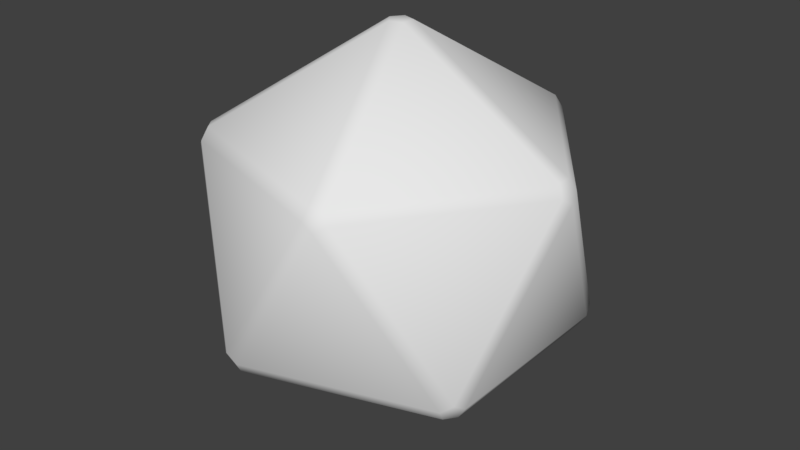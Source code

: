 # Source: icostar.blend  (saved by Blender 2.78.0; exported with 4.5.12 LTS)
import bpy
from mathutils import Matrix  # noqa: F401  (used for matrix-valued properties, if any)

bpy.ops.wm.read_factory_settings(use_empty=True)
scene = bpy.context.scene
scene.name = 'Scene'

# ---- collections
col_collection_1 = bpy.data.collections.new('Collection 1'); scene.collection.children.link(col_collection_1)

# ---- materials (node trees are filled in below, after node groups)
mat_material_001 = bpy.data.materials.new('Material.001')
mat_material_001.alpha_threshold = 0.0
mat_material_001.use_transparent_shadow = False
mat_material_001.roughness = 0.5

# ---- material node trees

# ---- world
world_world = bpy.data.worlds.new('World'); scene.world = world_world
world_world.color = (0.05088, 0.05088, 0.05088)
world_world.use_sun_shadow = False
world_world.sun_shadow_jitter_overblur = 0.0
world_world.cycles.sampling_method = 'MANUAL'

# ---- meshes
me_icosphere_002 = bpy.data.meshes.new('Icosphere.002')
me_icosphere_002.from_pydata([(6.783e-11, 2.241e-09, -0.4689), (0.3393, -0.2465, -0.2097), (-0.1296, -0.3989, -0.2097), (-0.4194, 2.241e-09, -0.2097), (-0.1296, 0.3989, -0.2097), (0.3393, 0.2465, -0.2097), (0.1296, -0.3989, 0.2097), (-0.3393, -0.2465, 0.2097), (-0.3393, 0.2465, 0.2097), (0.1296, 0.3989, 0.2097), (0.4194, 2.241e-09, 0.2097), (6.783e-11, 2.241e-09, 0.4689), (-4.812e-09, 1.549e-11, -9.29e-10), (-7.005e-09, -1.987e-09, -0.4656), (0.3369, -0.2448, -0.2082), (-0.1287, -0.396, -0.2082), (-0.4164, -1.987e-09, -0.2082), (-0.1287, 0.396, -0.2082), (0.3369, 0.2448, -0.2082), (0.1287, -0.396, 0.2082), (-0.3369, -0.2448, 0.2082), (-0.3369, 0.2448, 0.2082), (0.1287, 0.396, 0.2082), (0.4164, -1.987e-09, 0.2082), (-7.005e-09, -1.987e-09, 0.4656)], [], [(6, 12, 10), (7, 12, 6), (8, 12, 7), (9, 12, 8), (10, 12, 9), (5, 4, 12), (1, 5, 12), (2, 1, 12), (3, 2, 12), (4, 3, 12), (1, 12, 10), (6, 12, 1), (9, 12, 4), (9, 12, 5), (5, 12, 10), (4, 12, 8), (8, 12, 3), (7, 12, 3), (2, 12, 7), (6, 12, 2), (10, 12, 11), (12, 9, 11), (8, 12, 11), (7, 12, 11), (12, 6, 11), (12, 4, 0), (5, 12, 0), (1, 12, 0), (2, 12, 0), (3, 12, 0), (13, 14, 15), (14, 13, 18), (13, 15, 16), (13, 16, 17), (13, 17, 18), (14, 18, 23), (15, 14, 19), (16, 15, 20), (17, 16, 21), (18, 17, 22), (14, 23, 19), (15, 19, 20), (16, 20, 21), (17, 21, 22), (18, 22, 23), (19, 23, 24), (20, 19, 24), (21, 20, 24), (22, 21, 24), (23, 22, 24)])
_uv = me_icosphere_002.uv_layers.new(name='UVMap')
_uv.uv.foreach_set('vector', [0.6422, 0.443, 0.6422, 0.2864, 0.7822, 0.3564, 0.4767, 0.1434, 0.559, 0.01029, 0.6413, 0.1434, 0.4758, 0.5779, 0.3935, 0.7111, 0.3112, 0.5779, 0.9231, 0.373, 0.7831, 0.443, 0.7831, 0.2864, 0.4444, 0.3089, 0.3112, 0.2266, 0.4444, 0.1443, 0.2077, 0.6085, 0.0431, 0.6085, 0.1254, 0.4753, 0.3112, 0.8529, 0.4512, 0.9394, 0.3112, 1.009, 0.4686, 0.712, 0.6086, 0.7985, 0.4686, 0.8685, 0.3112, 0.01029, 0.4758, 0.01029, 0.3935, 0.1434, 0.0431, 0.3404, 0.0431, 0.1758, 0.1763, 0.2581, 0.1771, 0.01029, 0.3103, 0.09258, 0.1771, 0.1749, 0.3812, 0.852, 0.3112, 0.712, 0.4677, 0.712, 0.6098, 0.6085, 0.4767, 0.5262, 0.6098, 0.4439, 0.6807, 0.8657, 0.6107, 0.7257, 0.7673, 0.7257, 0.1296, 0.6093, 0.1996, 0.7494, 0.0431, 0.7494, 0.8547, 0.4439, 0.9247, 0.5839, 0.7681, 0.5839, 0.1763, 0.1749, 0.0431, 0.09259, 0.1763, 0.01029, 0.6807, 0.2843, 0.6107, 0.1443, 0.7673, 0.1443, 0.1296, 0.7502, 0.1996, 0.8903, 0.0431, 0.8903, 0.3103, 0.3404, 0.1771, 0.2581, 0.3103, 0.1758, 0.6107, 0.5848, 0.7673, 0.5848, 0.6973, 0.7248, 0.3935, 0.4439, 0.4758, 0.577, 0.3112, 0.577, 0.3112, 0.443, 0.3935, 0.3098, 0.4758, 0.443, 0.0431, 0.4744, 0.1254, 0.3413, 0.2077, 0.4744, 0.5275, 0.1443, 0.6098, 0.2775, 0.4452, 0.2775, 0.559, 0.443, 0.4767, 0.3098, 0.6413, 0.3098, 0.9247, 0.2843, 0.7681, 0.2843, 0.8382, 0.1443, 0.9247, 0.7248, 0.7681, 0.7248, 0.8382, 0.5848, 0.9247, 0.8657, 0.7681, 0.8657, 0.8382, 0.7257, 0.7673, 0.5839, 0.6107, 0.5839, 0.6807, 0.4439, 0.7821, 0.4378, 0.7821, 0.5924, 0.6482, 0.5151, 0.7827, 0.4165, 0.86, 0.2826, 0.9373, 0.4165, 0.6683, 0.593, 0.591, 0.7269, 0.5137, 0.593, 0.7614, 0.2047, 0.6275, 0.282, 0.6275, 0.1274, 0.4358, 0.82, 0.3585, 0.6861, 0.5131, 0.6861, 0.3585, 0.5516, 0.5131, 0.5516, 0.4358, 0.6855, 0.5137, 0.2826, 0.6476, 0.3599, 0.5137, 0.4372, 0.3585, 0.2826, 0.5131, 0.2826, 0.4358, 0.4165, 0.2033, 0.2613, 0.2806, 0.1274, 0.3579, 0.2613, 0.5131, 0.551, 0.3585, 0.551, 0.4358, 0.4171, 0.2806, 0.2619, 0.3579, 0.3958, 0.2033, 0.3958, 0.2806, 0.3964, 0.3579, 0.5303, 0.2033, 0.5303, 0.6482, 0.4372, 0.6482, 0.2826, 0.7821, 0.3599, 0.493, 0.282, 0.493, 0.1274, 0.6269, 0.2047, 0.4924, 0.1274, 0.4924, 0.282, 0.3585, 0.2047, 0.2806, 0.5309, 0.3579, 0.6648, 0.2033, 0.6648, 0.2033, 0.6654, 0.3579, 0.6654, 0.2806, 0.7993, 0.9166, 0.2613, 0.762, 0.2613, 0.8393, 0.1274, 0.8028, 0.7477, 0.6689, 0.6703, 0.8028, 0.593, 0.6476, 0.4378, 0.6476, 0.5924, 0.5137, 0.5151])
me_icosphere_002.use_remesh_preserve_volume = False
me_icosphere_002.use_remesh_preserve_attributes = False
me_icosphere_002.use_mirror_vertex_groups = False
me_icosphere_002.update()
me_icosphere_001 = bpy.data.meshes.new('Icosphere.001')
me_icosphere_001.from_pydata([(-0.02261, -0.01643, -0.4787), (-0.02261, 0.01643, -0.4787), (0.008635, 0.02658, -0.4787), (0.02794, -6.1e-09, -0.4787), (0.008635, -0.02658, -0.4787), (0.3478, -0.2324, -0.2343), (0.3651, -0.2324, -0.2063), (0.3565, -0.259, -0.1891), (0.3339, -0.2754, -0.2063), (0.3285, -0.259, -0.2343), (-0.1448, -0.3925, -0.2343), (-0.1135, -0.4026, -0.2343), (-0.1082, -0.419, -0.2063), (-0.1362, -0.419, -0.1891), (-0.1588, -0.4026, -0.2063), (-0.418, 0.01643, -0.2343), (-0.418, -0.01643, -0.2343), (-0.432, -0.02658, -0.2063), (-0.4406, -4.238e-09, -0.1891), (-0.432, 0.02658, -0.2063), (-0.1135, 0.4026, -0.2343), (-0.1448, 0.3925, -0.2343), (-0.1588, 0.4026, -0.2063), (-0.1362, 0.419, -0.1891), (-0.1082, 0.419, -0.2063), (0.3651, 0.2324, -0.2063), (0.3478, 0.2324, -0.2343), (0.3285, 0.259, -0.2343), (0.3339, 0.2754, -0.2063), (0.3565, 0.259, -0.1891), (0.1082, -0.419, 0.2063), (0.1362, -0.419, 0.1891), (0.1588, -0.4026, 0.2063), (0.1448, -0.3925, 0.2343), (0.1135, -0.4026, 0.2343), (-0.3651, -0.2324, 0.2063), (-0.3565, -0.259, 0.1891), (-0.3339, -0.2754, 0.2063), (-0.3285, -0.259, 0.2343), (-0.3478, -0.2324, 0.2343), (-0.3339, 0.2754, 0.2063), (-0.3565, 0.259, 0.1891), (-0.3651, 0.2324, 0.2063), (-0.3478, 0.2324, 0.2343), (-0.3285, 0.259, 0.2343), (0.1588, 0.4026, 0.2063), (0.1362, 0.419, 0.1891), (0.1082, 0.419, 0.2063), (0.1135, 0.4026, 0.2343), (0.1448, 0.3925, 0.2343), (0.432, -0.02658, 0.2063), (0.4406, -4.238e-09, 0.1891), (0.432, 0.02658, 0.2063), (0.418, 0.01643, 0.2343), (0.418, -0.01643, 0.2343), (-0.008635, -0.02658, 0.4787), (0.02261, -0.01643, 0.4787), (0.02261, 0.01643, 0.4787), (-0.008635, 0.02658, 0.4787), (-0.02794, -6.1e-09, 0.4787)], [], [(5, 3, 26), (1, 15, 21), (4, 9, 11), (2, 20, 27), (6, 25, 51), (7, 50, 32), (13, 30, 37), (18, 35, 42), (23, 40, 47), (29, 45, 52), (12, 8, 31), (17, 14, 36), (22, 19, 41), (28, 24, 46), (33, 54, 56), (38, 34, 55), (43, 39, 59), (48, 44, 58), (53, 49, 57), (0, 1, 2, 3, 4), (5, 6, 7, 8, 9), (10, 11, 12, 13, 14), (15, 16, 17, 18, 19), (20, 21, 22, 23, 24), (25, 26, 27, 28, 29), (30, 31, 32, 33, 34), (35, 36, 37, 38, 39), (40, 41, 42, 43, 44), (45, 46, 47, 48, 49), (50, 51, 52, 53, 54), (55, 56, 57, 58, 59), (10, 0, 4, 11), (3, 5, 9, 4), (8, 12, 11, 9), (25, 6, 5, 26), (2, 27, 26, 3), (15, 1, 0, 16), (14, 17, 16, 10), (20, 2, 1, 21), (19, 22, 21, 15), (24, 28, 27, 20), (50, 7, 6, 51), (29, 52, 51, 25), (30, 13, 12, 31), (7, 32, 31, 8), (35, 18, 17, 36), (13, 37, 36, 14), (40, 23, 22, 41), (18, 42, 41, 19), (45, 29, 28, 46), (23, 47, 46, 24), (54, 33, 32, 50), (34, 38, 37, 30), (39, 43, 42, 35), (44, 48, 47, 40), (49, 53, 52, 45), (55, 34, 33, 56), (53, 57, 56, 54), (59, 39, 38, 55), (58, 44, 43, 59), (57, 49, 48, 58), (0, 10, 16)])
me_icosphere_001.polygons.foreach_set('use_smooth', [True] * 62)
_uv = me_icosphere_001.uv_layers.new(name='UVMap')
_uv.uv.foreach_set('vector', [0.5, 0.6867, 0.5, 0.8339, 0.5, 0.3748, 0.5, 0.8429, 0.5, 0.8238, 0.5, 0.463, 0.5, 0.8594, 0.5, 0.7122, 0.5, 0.9841, 0.5, 0.8237, 0.5, 0.4438, 0.5, 0.3646, 0.5, 0.6597, 0.5, 0.3478, 0.5, 0.1888, 0.5, 0.6685, 0.5, 0.1976, 0.5, 0.5584, 0.5, 0.9715, 0.5, 0.5895, 0.5, 0.6686, 0.5, 0.8112, 0.5, 0.6522, 0.5, 0.3403, 0.5, 0.4092, 0.5, 0.2991, 0.5, 0.02718, 0.5, 0.321, 0.5, 0.01813, 0.5, 0.162, 0.5, 0.9728, 0.5, 0.7009, 0.5, 0.5908, 0.5, 0.838, 0.5, 0.9819, 0.5, 0.679, 0.5, 0.4416, 0.5, 0.8024, 0.5, 0.3315, 0.5, 0.3314, 0.5, 0.4105, 0.5, 0.02853, 0.5, 0.537, 0.5, 0.1762, 0.5, 0.1571, 0.5, 0.6354, 0.5, 0.5562, 0.5, 0.1763, 0.5, 0.3133, 0.5, 0.6252, 0.5, 0.1661, 0.5, 0.01594, 0.5, 0.2878, 0.5, 0.1406, 0.5, 0.1542, 0.5, 0.01035, 0.5, 0.1351, 0.5, 0.8649, 0.5, 0.8429, 0.5, 0.8237, 0.5, 0.8339, 0.5, 0.8594, 0.5, 0.6867, 0.5, 0.6597, 0.5, 0.6685, 0.5, 0.7009, 0.5, 0.7122, 0.5, 0.9896, 0.5, 0.9841, 0.5, 0.9728, 0.5, 0.9715, 0.5, 0.9819, 0.5, 0.8238, 0.5, 0.8458, 0.5, 0.838, 0.5, 0.8112, 0.5, 0.8024, 0.5, 0.4438, 0.5, 0.463, 0.5, 0.4416, 0.5, 0.4092, 0.5, 0.4105, 0.5, 0.3478, 0.5, 0.3748, 0.5, 0.3646, 0.5, 0.3314, 0.5, 0.321, 0.5, 0.5895, 0.5, 0.5908, 0.5, 0.5584, 0.5, 0.537, 0.5, 0.5562, 0.5, 0.6522, 0.5, 0.679, 0.5, 0.6686, 0.5, 0.6354, 0.5, 0.6252, 0.5, 0.2991, 0.5, 0.3315, 0.5, 0.3403, 0.5, 0.3133, 0.5, 0.2878, 0.5, 0.01813, 0.5, 0.02853, 0.5, 0.02718, 0.5, 0.01594, 0.5, 0.01035, 0.5, 0.1976, 0.5, 0.1888, 0.5, 0.162, 0.5, 0.1542, 0.5, 0.1762, 0.5, 0.1763, 0.5, 0.1571, 0.5, 0.1351, 0.5, 0.1406, 0.5, 0.1661, 0.5, 0.9896, 0.5, 0.8649, 0.5, 0.8594, 0.5, 0.9841, 0.5, 0.8339, 0.5, 0.6867, 0.5, 0.7122, 0.5, 0.8594, 0.5, 0.7009, 0.5, 0.9728, 0.5, 0.9841, 0.5, 0.7122, 0.5, 0.3478, 0.5, 0.6597, 0.5, 0.6867, 0.5, 0.3748, 0.5, 0.8237, 0.5, 0.3646, 0.5, 0.3748, 0.5, 0.8339, 0.5, 0.8238, 0.5, 0.8429, 0.5, 0.8649, 0.5, 0.8458, 0.5, 0.9819, 0.5, 0.838, 0.5, 0.8458, 0.5, 0.9896, 0.5, 0.4438, 0.5, 0.8237, 0.5, 0.8429, 0.5, 0.463, 0.5, 0.8024, 0.5, 0.4416, 0.5, 0.463, 0.5, 0.8238, 0.5, 0.4105, 0.5, 0.3314, 0.5, 0.3646, 0.5, 0.4438, 0.5, 0.1976, 0.5, 0.6685, 0.5, 0.6597, 0.5, 0.1888, 0.5, 0.321, 0.5, 0.162, 0.5, 0.1888, 0.5, 0.3478, 0.5, 0.5895, 0.5, 0.9715, 0.5, 0.9728, 0.5, 0.5908, 0.5, 0.6685, 0.5, 0.5584, 0.5, 0.5908, 0.5, 0.7009, 0.5, 0.6522, 0.5, 0.8112, 0.5, 0.838, 0.5, 0.679, 0.5, 0.9715, 0.5, 0.6686, 0.5, 0.679, 0.5, 0.9819, 0.5, 0.2991, 0.5, 0.4092, 0.5, 0.4416, 0.5, 0.3315, 0.5, 0.8112, 0.5, 0.3403, 0.5, 0.3315, 0.5, 0.8024, 0.5, 0.01813, 0.5, 0.321, 0.5, 0.3314, 0.5, 0.02853, 0.5, 0.4092, 0.5, 0.02718, 0.5, 0.02853, 0.5, 0.4105, 0.5, 0.1762, 0.5, 0.537, 0.5, 0.5584, 0.5, 0.1976, 0.5, 0.5562, 0.5, 0.6354, 0.5, 0.6686, 0.5, 0.5895, 0.5, 0.6252, 0.5, 0.3133, 0.5, 0.3403, 0.5, 0.6522, 0.5, 0.2878, 0.5, 0.01594, 0.5, 0.02718, 0.5, 0.2991, 0.5, 0.01035, 0.5, 0.1542, 0.5, 0.162, 0.5, 0.01813, 0.5, 0.1763, 0.5, 0.5562, 0.5, 0.537, 0.5, 0.1571, 0.5, 0.1542, 0.5, 0.1351, 0.5, 0.1571, 0.5, 0.1762, 0.5, 0.1661, 0.5, 0.6252, 0.5, 0.6354, 0.5, 0.1763, 0.5, 0.1406, 0.5, 0.2878, 0.5, 0.3133, 0.5, 0.1661, 0.5, 0.1351, 0.5, 0.01035, 0.5, 0.01594, 0.5, 0.1406, 0.5, 0.8649, 0.5, 0.9896, 0.5, 0.8458])
me_icosphere_001.materials.append(mat_material_001)
me_icosphere_001.use_remesh_preserve_volume = False
me_icosphere_001.use_remesh_preserve_attributes = False
me_icosphere_001.use_mirror_vertex_groups = False
me_icosphere_001.update()

# ---- objects
ob_icostar_internal = bpy.data.objects.new('icostar_internal', me_icosphere_002)
ob_icostar = bpy.data.objects.new('icostar', me_icosphere_001)

# ---- transforms, parenting, visibility, modifiers, constraints
ob_icostar_internal.location = (0.0, 0.0, 0.0)
ob_icostar_internal.lineart.crease_threshold = 0.0
ob_icostar.location = (0.0, 0.0, 0.0)
ob_icostar.hide_viewport = True
ob_icostar.lineart.crease_threshold = 0.0

# ---- collection membership
col_collection_1.objects.link(ob_icostar_internal)
col_collection_1.objects.link(ob_icostar)

# ---- scene / render settings (as saved in the file)
scene.frame_start = 1; scene.frame_end = 250; scene.frame_set(1)
scene.render.engine = 'BLENDER_EEVEE_NEXT'
scene.render.resolution_percentage = 50
scene.render.dither_intensity = 0.0
scene.cycles.use_denoising = False
scene.cycles.samples = 128
scene.cycles.sampling_pattern = 'TABULATED_SOBOL'
scene.cycles.light_sampling_threshold = 0.0
scene.cycles.use_adaptive_sampling = False
scene.cycles.use_light_tree = False
scene.cycles.blur_glossy = 0.0
scene.cycles.sample_clamp_indirect = 0.0
scene.view_settings.view_transform = 'Standard'
bpy.context.view_layer.update()

# ---- added for rendering (the .blend has no active camera and no usable light): camera, sun
cam_auto = bpy.data.cameras.new('AutoCamera')
cam_auto.lens = 50.0
cam_auto.sensor_width = 36.0
cam_auto.clip_end = 1000.0
ob_auto_camera = bpy.data.objects.new('AutoCamera', cam_auto)
scene.collection.objects.link(ob_auto_camera)
ob_auto_camera.location = (1.43198, -1.71837, 1.14558)
ob_auto_camera.rotation_euler = (1.09748, -7.21219e-08, 0.694738)
scene.camera = ob_auto_camera
light_auto_sun = bpy.data.lights.new('AutoSun', 'SUN')
light_auto_sun.energy = 3.0
light_auto_sun.angle = 0.0523599
ob_auto_sun = bpy.data.objects.new('AutoSun', light_auto_sun)
scene.collection.objects.link(ob_auto_sun)
ob_auto_sun.rotation_euler = (0.872665, 0.174533, 0.523599)
bpy.context.view_layer.update()
